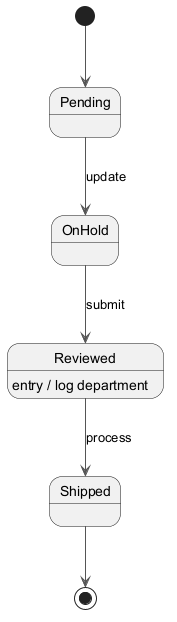

The diagram above was rendered by PlantUML. Its source (embedded in the PNG):
@startuml
skinparam monochrome true
skinparam ArrowColor #555555
[*] --> Pending
Pending --> OnHold : update
OnHold --> Reviewed : submit
Reviewed --> Shipped : process
Reviewed : entry / log department
Shipped --> [*]
@enduml